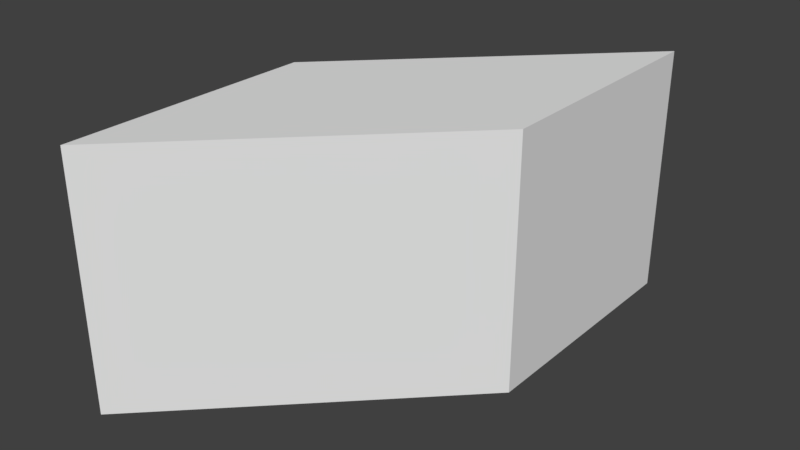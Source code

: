 # Source: rhombus.blend  (saved by Blender 2.77.0; exported with 4.5.12 LTS)
import bpy
from mathutils import Matrix  # noqa: F401  (used for matrix-valued properties, if any)

bpy.ops.wm.read_factory_settings(use_empty=True)
scene = bpy.context.scene
scene.name = 'Scene'

# ---- collections
col_collection_1 = bpy.data.collections.new('Collection 1'); scene.collection.children.link(col_collection_1)

# ---- world
world_world = bpy.data.worlds.new('World'); scene.world = world_world
world_world.color = (0.05088, 0.05088, 0.05088)
world_world.use_sun_shadow = False
world_world.sun_shadow_jitter_overblur = 0.0
world_world.cycles.sampling_method = 'MANUAL'

# ---- meshes
me_plane = bpy.data.meshes.new('Plane')
me_plane.from_pydata([(-1.0, -2.0, -0.5), (1.0, 0.0, -0.5), (-1.0, 0.0, -0.5), (1.0, 2.0, -0.5), (-1.0, 0.0, 0.5), (-1.0, -2.0, 0.5), (1.0, 0.0, 0.5), (1.0, 2.0, 0.5)], [], [(0, 2, 3, 1), (5, 6, 7, 4), (3, 2, 4, 7), (0, 1, 6, 5), (1, 3, 7, 6), (2, 0, 5, 4)])
me_plane.use_remesh_preserve_volume = False
me_plane.use_remesh_preserve_attributes = False
me_plane.use_mirror_vertex_groups = False
me_plane.update()

# ---- objects
ob_rhombus = bpy.data.objects.new('Rhombus', me_plane)

# ---- transforms, parenting, visibility, modifiers, constraints
ob_rhombus.location = (0.0, 0.0, 0.0)
ob_rhombus.scale = (0.2, 0.2, 0.4)
ob_rhombus.lineart.crease_threshold = 0.0

# ---- collection membership
col_collection_1.objects.link(ob_rhombus)

# ---- scene / render settings (as saved in the file)
scene.frame_start = 1; scene.frame_end = 250; scene.frame_set(1)
scene.render.engine = 'BLENDER_EEVEE_NEXT'
scene.render.resolution_percentage = 50
scene.render.dither_intensity = 0.0
scene.cycles.use_denoising = False
scene.cycles.samples = 128
scene.cycles.sampling_pattern = 'TABULATED_SOBOL'
scene.cycles.light_sampling_threshold = 0.0
scene.cycles.use_adaptive_sampling = False
scene.cycles.use_light_tree = False
scene.cycles.blur_glossy = 0.0
scene.cycles.sample_clamp_indirect = 0.0
scene.view_settings.view_transform = 'Standard'
bpy.context.view_layer.update()

# ---- added for rendering (the .blend has no active camera and no usable light): camera, sun
cam_auto = bpy.data.cameras.new('AutoCamera')
cam_auto.lens = 50.0
cam_auto.sensor_width = 36.0
cam_auto.clip_end = 1000.0
ob_auto_camera = bpy.data.objects.new('AutoCamera', cam_auto)
scene.collection.objects.link(ob_auto_camera)
ob_auto_camera.location = (0.906531, -1.08784, 0.725225)
ob_auto_camera.rotation_euler = (1.09748, -7.21219e-08, 0.694738)
scene.camera = ob_auto_camera
light_auto_sun = bpy.data.lights.new('AutoSun', 'SUN')
light_auto_sun.energy = 3.0
light_auto_sun.angle = 0.0523599
ob_auto_sun = bpy.data.objects.new('AutoSun', light_auto_sun)
scene.collection.objects.link(ob_auto_sun)
ob_auto_sun.rotation_euler = (0.872665, 0.174533, 0.523599)
bpy.context.view_layer.update()
